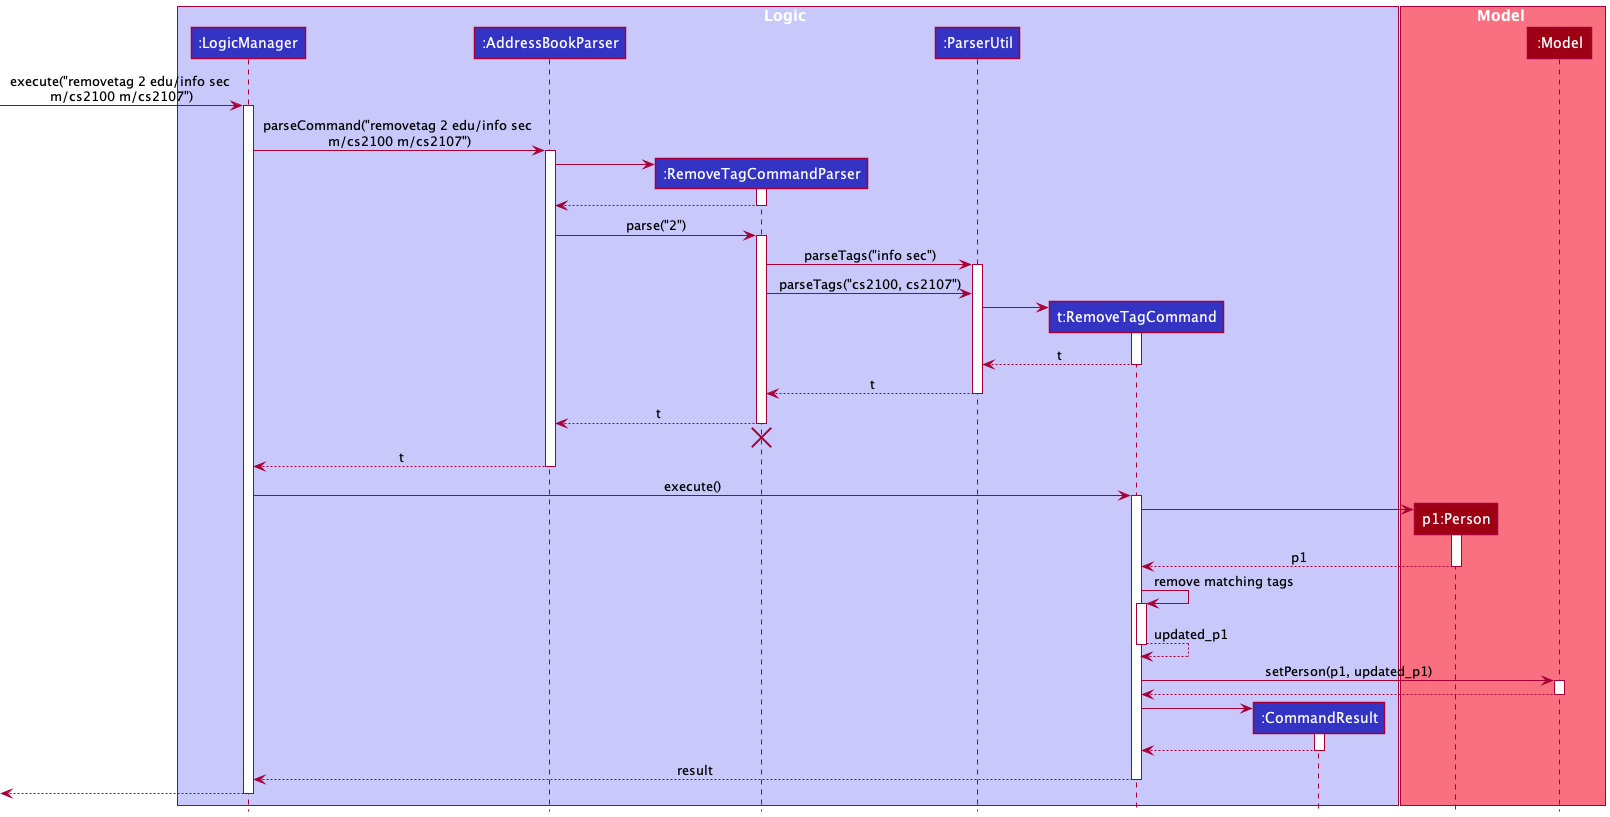

The diagram above was rendered by PlantUML. Its source (embedded in the PNG):
@startuml
!include style.puml

box Logic LOGIC_COLOR_T1
participant ":LogicManager" as LogicManager LOGIC_COLOR
participant ":AddressBookParser" as AddressBookParser LOGIC_COLOR
participant ":RemoveTagCommandParser" as RemoveTagCommandParser LOGIC_COLOR
participant ":ParserUtil" as ParserUtil LOGIC_COLOR
participant "t:RemoveTagCommand" as RemoveTagCommand LOGIC_COLOR
participant ":CommandResult" as CommandResult LOGIC_COLOR
end box

box Model MODEL_COLOR_T1
participant "p1:Person" as Person MODEL_COLOR
participant ":Model" as Model MODEL_COLOR
end box

[-> LogicManager : execute("removetag 2 edu/info sec \nm/cs2100 m/cs2107")
activate LogicManager

LogicManager -> AddressBookParser : parseCommand("removetag 2 edu/info sec \nm/cs2100 m/cs2107")
activate AddressBookParser

create RemoveTagCommandParser
AddressBookParser -> RemoveTagCommandParser
activate RemoveTagCommandParser

RemoveTagCommandParser --> AddressBookParser
deactivate RemoveTagCommandParser

AddressBookParser -> RemoveTagCommandParser : parse("2")
activate RemoveTagCommandParser

RemoveTagCommandParser -> ParserUtil : parseTags("info sec")
activate ParserUtil
RemoveTagCommandParser -> ParserUtil : parseTags("cs2100, cs2107")
create RemoveTagCommand
ParserUtil -> RemoveTagCommand
activate RemoveTagCommand

RemoveTagCommand --> ParserUtil : t
deactivate RemoveTagCommand
ParserUtil --> RemoveTagCommandParser : t
deactivate ParserUtil

RemoveTagCommandParser --> AddressBookParser : t
deactivate RemoveTagCommandParser
'Hidden arrow to position the destroy marker below the end of the activation bar.
RemoveTagCommandParser -[hidden]-> AddressBookParser
destroy RemoveTagCommandParser

AddressBookParser --> LogicManager : t
deactivate AddressBookParser

LogicManager -> RemoveTagCommand : execute()
activate RemoveTagCommand

create Person
RemoveTagCommand -> Person
activate Person
Person --> RemoveTagCommand : p1
deactivate Person

RemoveTagCommand -> RemoveTagCommand : remove matching tags
activate RemoveTagCommand
RemoveTagCommand --> RemoveTagCommand : updated_p1
deactivate RemoveTagCommand

RemoveTagCommand -> Model : setPerson(p1, updated_p1)
activate Model
Model --> RemoveTagCommand
deactivate Model

create CommandResult
RemoveTagCommand -> CommandResult
activate CommandResult

CommandResult --> RemoveTagCommand
deactivate CommandResult

RemoveTagCommand --> LogicManager : result
deactivate RemoveTagCommand

[<--LogicManager
deactivate LogicManager
@enduml